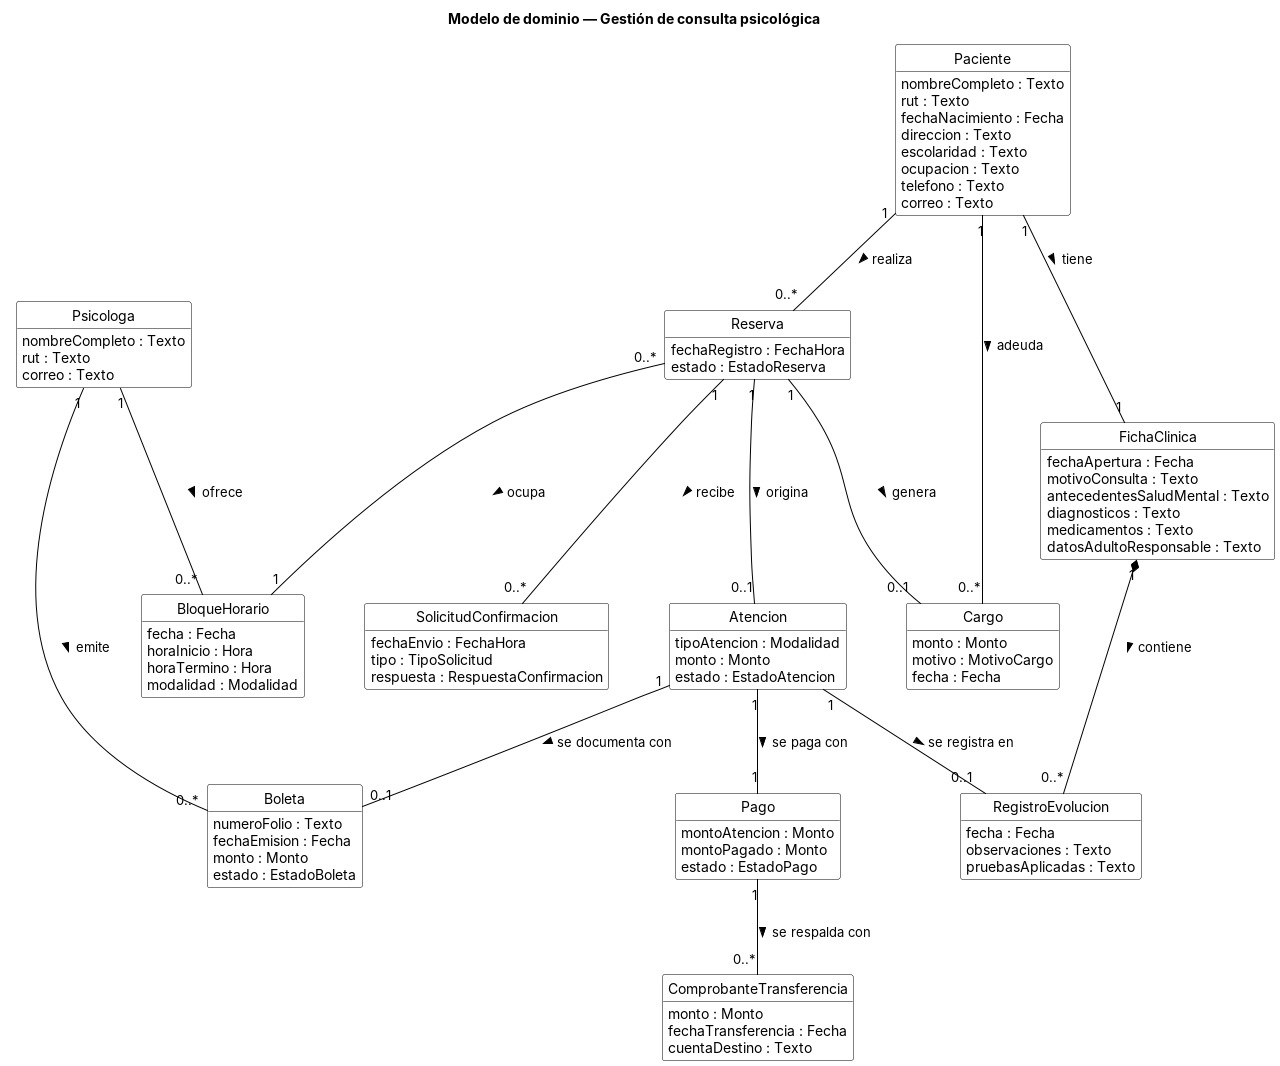

The diagram above was rendered by PlantUML. Its source (embedded in the PNG):
@startuml modelo-dominio
' Modelo de dominio — Gestión de consulta psicológica
' Notación UML 2.0: clases del dominio con atributos, sin métodos ni visibilidad.

skinparam classAttributeIconSize 0
skinparam shadowing false
skinparam nodesep 60
skinparam ranksep 70
skinparam class {
  BackgroundColor White
  BorderColor Black
  ArrowColor Black
}
hide empty methods
hide circle

title Modelo de dominio — Gestión de consulta psicológica

class Psicologa {
  nombreCompleto : Texto
  rut : Texto
  correo : Texto
}

class Paciente {
  nombreCompleto : Texto
  rut : Texto
  fechaNacimiento : Fecha
  direccion : Texto
  escolaridad : Texto
  ocupacion : Texto
  telefono : Texto
  correo : Texto
}

class BloqueHorario {
  fecha : Fecha
  horaInicio : Hora
  horaTermino : Hora
  modalidad : Modalidad
}

class Reserva {
  fechaRegistro : FechaHora
  estado : EstadoReserva
}

class SolicitudConfirmacion {
  fechaEnvio : FechaHora
  tipo : TipoSolicitud
  respuesta : RespuestaConfirmacion
}

class Atencion {
  tipoAtencion : Modalidad
  monto : Monto
  estado : EstadoAtencion
}

class Pago {
  montoAtencion : Monto
  montoPagado : Monto
  estado : EstadoPago
}

class ComprobanteTransferencia {
  monto : Monto
  fechaTransferencia : Fecha
  cuentaDestino : Texto
}

class Cargo {
  monto : Monto
  motivo : MotivoCargo
  fecha : Fecha
}

class Boleta {
  numeroFolio : Texto
  fechaEmision : Fecha
  monto : Monto
  estado : EstadoBoleta
}

class FichaClinica {
  fechaApertura : Fecha
  motivoConsulta : Texto
  antecedentesSaludMental : Texto
  diagnosticos : Texto
  medicamentos : Texto
  datosAdultoResponsable : Texto
}

class RegistroEvolucion {
  fecha : Fecha
  observaciones : Texto
  pruebasAplicadas : Texto
}

' --- Asociaciones ---
Psicologa "1" -- "0..*" BloqueHorario : ofrece >
Paciente "1" -- "0..*" Reserva : realiza >
Reserva "0..*" -- "1" BloqueHorario : ocupa >
Reserva "1" -- "0..*" SolicitudConfirmacion : recibe >
Reserva "1" -- "0..1" Atencion : origina >
Reserva "1" -- "0..1" Cargo : genera >
Paciente "1" -- "0..*" Cargo : adeuda >
Atencion "1" -- "1" Pago : se paga con >
Pago "1" -- "0..*" ComprobanteTransferencia : se respalda con >
Atencion "1" -- "0..1" Boleta : se documenta con >
Psicologa "1" -- "0..*" Boleta : emite >
Paciente "1" -- "1" FichaClinica : tiene >
FichaClinica "1" *-- "0..*" RegistroEvolucion : contiene >
Atencion "1" -- "0..1" RegistroEvolucion : se registra en >

@enduml